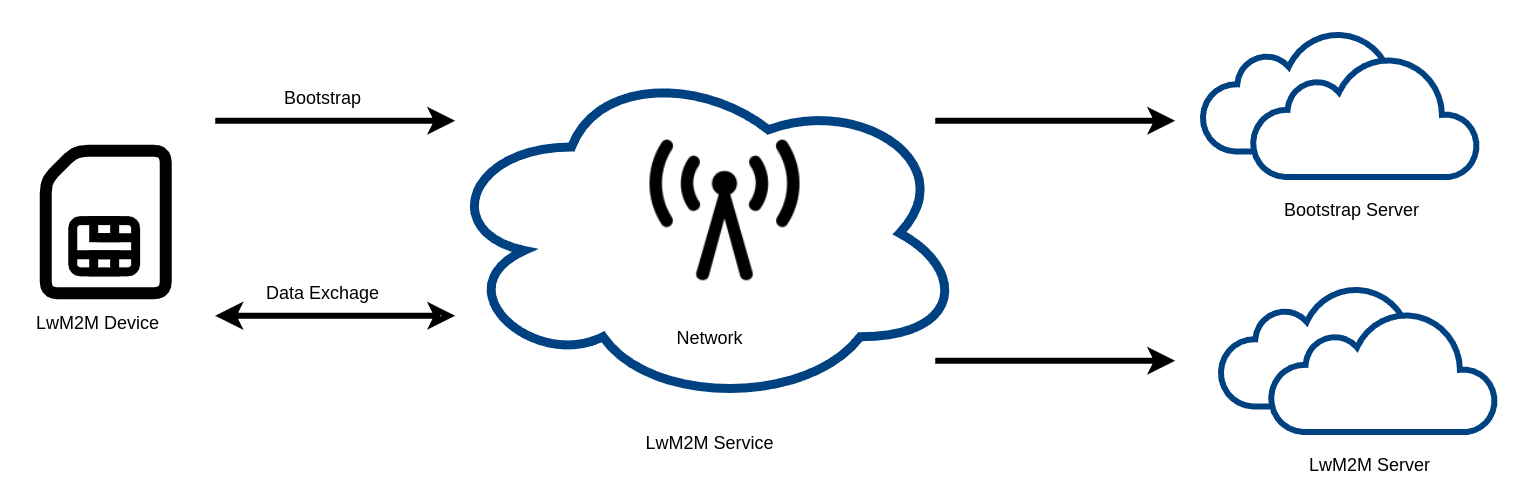

The diagram above was exported from draw.io. Its source (the exported page's mxGraphModel, read from the mxfile embedded in the PNG):
<mxGraphModel dx="2234" dy="1279" grid="1" gridSize="10" guides="1" tooltips="1" connect="1" arrows="1" fold="1" page="0" pageScale="1" pageWidth="1169" pageHeight="827" math="0" shadow="0">
  <root>
    <mxCell id="0" />
    <mxCell id="1" parent="0" />
    <mxCell id="2" value="" style="group" vertex="1" connectable="0" parent="1">
      <mxGeometry x="-520" y="680" width="1010" height="330" as="geometry" />
    </mxCell>
    <mxCell id="3" value="" style="rounded=0;whiteSpace=wrap;html=1;strokeColor=none;" vertex="1" parent="2">
      <mxGeometry x="10" width="1000" height="330" as="geometry" />
    </mxCell>
    <mxCell id="4" value="" style="group" vertex="1" connectable="0" parent="2">
      <mxGeometry y="20" width="997" height="305" as="geometry" />
    </mxCell>
    <mxCell id="5" value="" style="ellipse;shape=cloud;whiteSpace=wrap;html=1;strokeWidth=6;strokeColor=#004182;" vertex="1" parent="4">
      <mxGeometry x="293" y="20" width="350" height="230" as="geometry" />
    </mxCell>
    <mxCell id="6" value="" style="shape=image;html=1;verticalAlign=top;verticalLabelPosition=bottom;labelBackgroundColor=#ffffff;imageAspect=0;aspect=fixed;image=https://cdn4.iconfinder.com/data/icons/vecico-connectivity/288/radio-128.png" vertex="1" parent="4">
      <mxGeometry x="433" y="70" width="100" height="100" as="geometry" />
    </mxCell>
    <mxCell id="7" value="" style="group;flipH=0;" vertex="1" connectable="0" parent="4">
      <mxGeometry x="30" y="80" width="80" height="95" as="geometry" />
    </mxCell>
    <mxCell id="8" value="" style="shape=card;whiteSpace=wrap;html=1;strokeWidth=8;flipH=0;rounded=1;size=20;arcSize=16;" vertex="1" parent="7">
      <mxGeometry width="80" height="95" as="geometry" />
    </mxCell>
    <mxCell id="9" value="" style="group" vertex="1" connectable="0" parent="7">
      <mxGeometry x="18" y="46.55" width="42" height="34.199999999999996" as="geometry" />
    </mxCell>
    <mxCell id="10" value="" style="rounded=1;whiteSpace=wrap;html=1;strokeWidth=6;" vertex="1" parent="9">
      <mxGeometry width="41.916167664670645" height="34.199999999999996" as="geometry" />
    </mxCell>
    <mxCell id="11" value="" style="rounded=0;whiteSpace=wrap;html=1;strokeWidth=6;" vertex="1" parent="9">
      <mxGeometry x="13.97205588822355" width="13.97205588822355" height="11.399999999999997" as="geometry" />
    </mxCell>
    <mxCell id="12" value="" style="rounded=0;whiteSpace=wrap;html=1;strokeWidth=6;" vertex="1" parent="9">
      <mxGeometry x="13.97205588822355" y="22.799999999999994" width="13.97205588822355" height="11.399999999999997" as="geometry" />
    </mxCell>
    <mxCell id="13" value="" style="endArrow=none;html=1;rounded=0;strokeWidth=6;entryX=1.002;entryY=0.319;entryDx=0;entryDy=0;entryPerimeter=0;" edge="1" parent="9">
      <mxGeometry width="50" height="50" relative="1" as="geometry">
        <mxPoint x="15.369261477045907" y="11.399999999999997" as="sourcePoint" />
        <mxPoint x="42" y="11.479800000000056" as="targetPoint" />
      </mxGeometry>
    </mxCell>
    <mxCell id="14" value="" style="endArrow=none;html=1;rounded=0;strokeWidth=6;exitX=0.033;exitY=0.319;exitDx=0;exitDy=0;exitPerimeter=0;entryX=1.002;entryY=0.319;entryDx=0;entryDy=0;entryPerimeter=0;" edge="1" parent="9">
      <mxGeometry width="50" height="50" relative="1" as="geometry">
        <mxPoint x="0.6986027944111776" y="22.799999999999994" as="sourcePoint" />
        <mxPoint x="41.217564870259466" y="22.799999999999994" as="targetPoint" />
      </mxGeometry>
    </mxCell>
    <mxCell id="15" value="Network" style="text;html=1;align=center;verticalAlign=middle;whiteSpace=wrap;rounded=0;" vertex="1" parent="4">
      <mxGeometry x="443" y="190" width="60" height="30" as="geometry" />
    </mxCell>
    <mxCell id="16" value="LwM2M Service" style="text;html=1;align=center;verticalAlign=middle;whiteSpace=wrap;rounded=0;" vertex="1" parent="4">
      <mxGeometry x="408" y="260" width="130" height="30" as="geometry" />
    </mxCell>
    <mxCell id="17" value="" style="endArrow=classic;html=1;rounded=0;strokeWidth=4;" edge="1" parent="4">
      <mxGeometry width="50" height="50" relative="1" as="geometry">
        <mxPoint x="143" y="60" as="sourcePoint" />
        <mxPoint x="303" y="60" as="targetPoint" />
      </mxGeometry>
    </mxCell>
    <mxCell id="18" value="" style="endArrow=classic;html=1;rounded=0;strokeWidth=4;startArrow=classic;startFill=0;" edge="1" parent="4">
      <mxGeometry width="50" height="50" relative="1" as="geometry">
        <mxPoint x="303" y="190" as="sourcePoint" />
        <mxPoint x="143" y="190" as="targetPoint" />
      </mxGeometry>
    </mxCell>
    <mxCell id="19" value="" style="group" vertex="1" connectable="0" parent="4">
      <mxGeometry x="813" y="170" width="184" height="135" as="geometry" />
    </mxCell>
    <mxCell id="20" value="&lt;" style="group" vertex="1" connectable="0" parent="19">
      <mxGeometry width="184" height="97.5" as="geometry" />
    </mxCell>
    <mxCell id="21" value="" style="html=1;verticalLabelPosition=bottom;align=center;labelBackgroundColor=#ffffff;verticalAlign=top;strokeWidth=4;strokeColor=#004182;shadow=0;dashed=0;shape=mxgraph.ios7.icons.cloud;" vertex="1" parent="20">
      <mxGeometry width="150.48327137546468" height="80.47619047619048" as="geometry" />
    </mxCell>
    <mxCell id="22" value="" style="html=1;verticalLabelPosition=bottom;align=center;labelBackgroundColor=#ffffff;verticalAlign=top;strokeWidth=4;strokeColor=#004182;shadow=0;dashed=0;shape=mxgraph.ios7.icons.cloud;" vertex="1" parent="20">
      <mxGeometry x="33.51672862453532" y="17.023809523809526" width="150.48327137546468" height="80.47619047619048" as="geometry" />
    </mxCell>
    <mxCell id="23" value="LwM2M Server" style="text;html=1;align=center;verticalAlign=middle;whiteSpace=wrap;rounded=0;" vertex="1" parent="19">
      <mxGeometry x="35" y="105" width="130" height="30" as="geometry" />
    </mxCell>
    <mxCell id="24" value="" style="group" vertex="1" connectable="0" parent="4">
      <mxGeometry x="801" width="184" height="135" as="geometry" />
    </mxCell>
    <mxCell id="25" value="&lt;" style="group" vertex="1" connectable="0" parent="24">
      <mxGeometry width="184" height="97.5" as="geometry" />
    </mxCell>
    <mxCell id="26" value="" style="html=1;verticalLabelPosition=bottom;align=center;labelBackgroundColor=#ffffff;verticalAlign=top;strokeWidth=4;strokeColor=#004182;shadow=0;dashed=0;shape=mxgraph.ios7.icons.cloud;" vertex="1" parent="25">
      <mxGeometry width="150.48327137546468" height="80.47619047619048" as="geometry" />
    </mxCell>
    <mxCell id="27" value="" style="html=1;verticalLabelPosition=bottom;align=center;labelBackgroundColor=#ffffff;verticalAlign=top;strokeWidth=4;strokeColor=#004182;shadow=0;dashed=0;shape=mxgraph.ios7.icons.cloud;" vertex="1" parent="25">
      <mxGeometry x="33.51672862453532" y="17.023809523809526" width="150.48327137546468" height="80.47619047619048" as="geometry" />
    </mxCell>
    <mxCell id="28" value="Bootstrap Server" style="text;html=1;align=center;verticalAlign=middle;whiteSpace=wrap;rounded=0;" vertex="1" parent="24">
      <mxGeometry x="35" y="105" width="130" height="30" as="geometry" />
    </mxCell>
    <mxCell id="29" value="" style="endArrow=classic;html=1;rounded=0;strokeWidth=4;" edge="1" parent="4">
      <mxGeometry width="50" height="50" relative="1" as="geometry">
        <mxPoint x="623" y="60" as="sourcePoint" />
        <mxPoint x="783" y="60" as="targetPoint" />
      </mxGeometry>
    </mxCell>
    <mxCell id="30" value="" style="endArrow=classic;html=1;rounded=0;strokeWidth=4;" edge="1" parent="4">
      <mxGeometry width="50" height="50" relative="1" as="geometry">
        <mxPoint x="623" y="220" as="sourcePoint" />
        <mxPoint x="783" y="220" as="targetPoint" />
      </mxGeometry>
    </mxCell>
    <mxCell id="31" value="Bootstrap" style="text;html=1;align=center;verticalAlign=middle;whiteSpace=wrap;rounded=0;" vertex="1" parent="4">
      <mxGeometry x="150" y="30" width="130" height="30" as="geometry" />
    </mxCell>
    <mxCell id="32" value="Data Exchage" style="text;html=1;align=center;verticalAlign=middle;whiteSpace=wrap;rounded=0;" vertex="1" parent="4">
      <mxGeometry x="150" y="160" width="130" height="30" as="geometry" />
    </mxCell>
    <mxCell id="33" value="LwM2M Device" style="text;html=1;align=center;verticalAlign=middle;whiteSpace=wrap;rounded=0;" vertex="1" parent="4">
      <mxGeometry y="180" width="130" height="30" as="geometry" />
    </mxCell>
  </root>
</mxGraphModel>